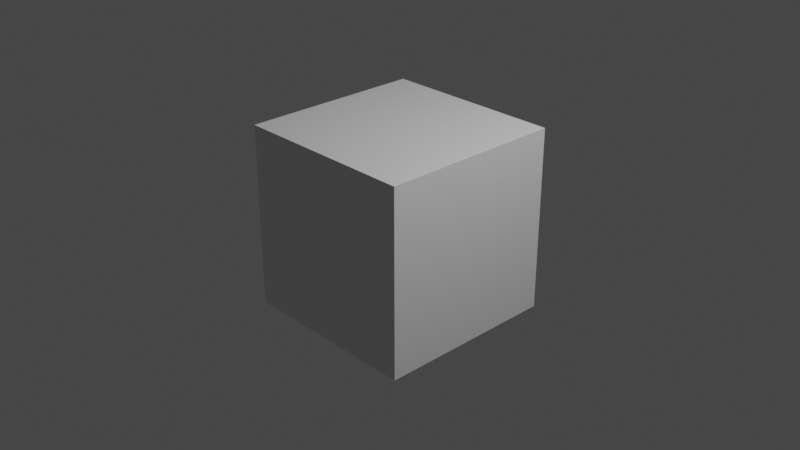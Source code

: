 # Source: SK_Cube-RotatedRefPose.blend  (saved by Blender 2.80.75; exported with 4.5.12 LTS)
import bpy
from mathutils import Matrix  # noqa: F401  (used for matrix-valued properties, if any)

bpy.ops.wm.read_factory_settings(use_empty=True)
scene = bpy.context.scene
scene.name = 'Scene'

# ---- collections
col_collection = bpy.data.collections.new('Collection'); scene.collection.children.link(col_collection)

# ---- materials (node trees are filled in below, after node groups)
mat_material = bpy.data.materials.new('Material')
mat_material.alpha_threshold = 0.0
mat_material.use_transparent_shadow = False
mat_material.line_color = (0.0, 0.0, 0.0, 1.0)

# ---- material node trees
mat_material.use_nodes = True; mat_material.node_tree.nodes.clear()
_N = mat_material.node_tree.nodes; _L = mat_material.node_tree.links
n0 = _N.new('ShaderNodeOutputMaterial'); n0.name = 'Material Output'; n0.location = (300, 300)
n1 = _N.new('ShaderNodeBsdfPrincipled'); n1.name = 'Principled BSDF'; n1.location = (10, 300)
n1.distribution = 'GGX'
n1.subsurface_method = 'BURLEY'
n1.inputs[2].default_value = 0.4
n1.inputs[3].default_value = 1.45
n1.inputs[27].default_value = (0.0, 0.0, 0.0, 1.0)
n1.inputs[28].default_value = 1.0
_L.new(n1.outputs[0], n0.inputs[0])
n0.is_active_output = True

# ---- world
world_world = bpy.data.worlds.new('World'); scene.world = world_world
world_world.use_nodes = True; world_world.node_tree.nodes.clear()
_N = world_world.node_tree.nodes; _L = world_world.node_tree.links
n0 = _N.new('ShaderNodeOutputWorld'); n0.name = 'World Output'; n0.location = (300, 300)
n1 = _N.new('ShaderNodeBackground'); n1.name = 'Background'; n1.location = (10, 300)
n1.inputs[0].default_value = (0.05088, 0.05088, 0.05088, 1.0)
_L.new(n1.outputs[0], n0.inputs[0])
n0.is_active_output = True
world_world.color = (0.05088, 0.05088, 0.05088)
world_world.use_sun_shadow = False
world_world.sun_shadow_jitter_overblur = 0.0

# ---- cameras
cam_camera = bpy.data.cameras.new('Camera')
cam_camera.clip_end = 100.0
cam_camera.ortho_scale = 7.314

# ---- lights
light_light = bpy.data.lights.new('Light', 'POINT')
light_light.transmission_factor = 0.0
light_light.energy = 1000.0
light_light.shadow_soft_size = 0.1
light_light.shadow_maximum_resolution = 0.006
light_light.use_absolute_resolution = True

# ---- meshes
me_cube = bpy.data.meshes.new('Cube')
me_cube.from_pydata([(1.0, 1.0, 1.0), (1.0, 1.0, -1.0), (1.0, -1.0, 1.0), (1.0, -1.0, -1.0), (-1.0, 1.0, 1.0), (-1.0, 1.0, -1.0), (-1.0, -1.0, 1.0), (-1.0, -1.0, -1.0)], [], [(0, 4, 6, 2), (3, 2, 6, 7), (7, 6, 4, 5), (5, 1, 3, 7), (1, 0, 2, 3), (5, 4, 0, 1)])
_uv = me_cube.uv_layers.new(name='UVMap')
_uv.uv.foreach_set('vector', [0.375, 0.0, 0.625, 0.0, 0.625, 0.25, 0.375, 0.25, 0.375, 0.25, 0.625, 0.25, 0.625, 0.5, 0.375, 0.5, 0.375, 0.5, 0.625, 0.5, 0.625, 0.75, 0.375, 0.75, 0.375, 0.75, 0.625, 0.75, 0.625, 1.0, 0.375, 1.0, 0.125, 0.5, 0.375, 0.5, 0.375, 0.75, 0.125, 0.75, 0.625, 0.5, 0.875, 0.5, 0.875, 0.75, 0.625, 0.75])
me_cube.materials.append(mat_material)
me_cube.use_remesh_preserve_volume = False
me_cube.use_remesh_preserve_attributes = False
me_cube.use_mirror_vertex_groups = False
me_cube.update()
arm_refpose = bpy.data.armatures.new('RefPose')  # bones are not reproduced

# ---- objects
ob_cube = bpy.data.objects.new('Cube', me_cube)
ob_light = bpy.data.objects.new('Light', light_light)
ob_camera = bpy.data.objects.new('Camera', cam_camera)
ob_armature = bpy.data.objects.new('Armature', arm_refpose)

# ---- transforms, parenting, visibility, modifiers, constraints
ob_cube.location = (0.0, 0.0, 0.0)
ob_cube.lock_rotations_4d = False
ob_cube.empty_display_type = 'ARROWS'
ob_cube.lineart.crease_threshold = 0.0
_vg = ob_cube.vertex_groups.new(name='Bone2')
_vg.add([0, 1, 2, 3, 4, 5, 6, 7], 1.0, 'REPLACE')
_m = ob_cube.modifiers.new('Armature', 'ARMATURE')
_m.object = ob_armature
ob_light.location = (4.076, 1.005, 5.904)
ob_light.rotation_euler = (0.6503, 0.05522, 1.866)
ob_light.lock_rotations_4d = False
ob_light.empty_display_type = 'ARROWS'
ob_light.color = (0.0, 0.0, 0.0, 0.0)
ob_light.lineart.crease_threshold = 0.0
ob_camera.location = (7.359, -6.926, 4.958)
ob_camera.rotation_euler = (1.109, 0.0, 0.8149)
ob_camera.lock_rotations_4d = False
ob_camera.empty_display_type = 'ARROWS'
ob_camera.color = (0.0, 0.0, 0.0, 0.0)
ob_camera.display_type = 'WIRE'
ob_camera.lineart.crease_threshold = 0.0
ob_armature.location = (0.0, 0.0, 0.0)
ob_armature.lineart.crease_threshold = 0.0

# ---- collection membership
col_collection.objects.link(ob_cube)
col_collection.objects.link(ob_light)
col_collection.objects.link(ob_camera)
col_collection.objects.link(ob_armature)

# ---- scene / render settings (as saved in the file)
scene.camera = ob_camera
scene.frame_start = 1; scene.frame_end = 250; scene.frame_set(1)
scene.render.engine = 'BLENDER_EEVEE_NEXT'
scene.cycles.use_denoising = False
scene.cycles.samples = 128
scene.cycles.sampling_pattern = 'TABULATED_SOBOL'
scene.cycles.use_adaptive_sampling = False
scene.cycles.use_light_tree = False
scene.view_settings.view_transform = 'Filmic'
bpy.context.view_layer.update()

